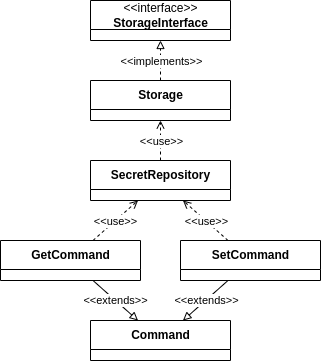

The diagram above was exported from draw.io. Its source (the exported page's mxGraphModel, read from the mxfile embedded in the PNG):
<mxGraphModel dx="1260" dy="629" grid="1" gridSize="10" guides="1" tooltips="1" connect="1" arrows="1" fold="1" page="1" pageScale="1" pageWidth="850" pageHeight="1100" background="#FFFFFF" math="0" shadow="0">
  <root>
    <mxCell id="0" />
    <mxCell id="1" parent="0" />
    <mxCell id="8" value="&lt;span style=&quot;font-weight: normal;&quot;&gt;&amp;lt;&amp;lt;interface&amp;gt;&amp;gt;&lt;br&gt;&lt;/span&gt;StorageInterface" style="swimlane;fontStyle=1;align=center;verticalAlign=middle;childLayout=stackLayout;horizontal=1;startSize=29;horizontalStack=0;resizeParent=1;resizeParentMax=0;resizeLast=0;collapsible=0;marginBottom=0;html=1;" vertex="1" parent="1">
      <mxGeometry x="130" y="40" width="140" height="40" as="geometry" />
    </mxCell>
    <mxCell id="12" value="Storage" style="swimlane;fontStyle=1;align=center;verticalAlign=middle;childLayout=stackLayout;horizontal=1;startSize=29;horizontalStack=0;resizeParent=1;resizeParentMax=0;resizeLast=0;collapsible=0;marginBottom=0;html=1;" vertex="1" parent="1">
      <mxGeometry x="130" y="120" width="140" height="40" as="geometry" />
    </mxCell>
    <mxCell id="17" value="SecretRepository" style="swimlane;fontStyle=1;align=center;verticalAlign=middle;childLayout=stackLayout;horizontal=1;startSize=29;horizontalStack=0;resizeParent=1;resizeParentMax=0;resizeLast=0;collapsible=0;marginBottom=0;html=1;" vertex="1" parent="1">
      <mxGeometry x="130" y="200" width="140" height="40" as="geometry" />
    </mxCell>
    <mxCell id="20" value="GetCommand" style="swimlane;fontStyle=1;align=center;verticalAlign=middle;childLayout=stackLayout;horizontal=1;startSize=29;horizontalStack=0;resizeParent=1;resizeParentMax=0;resizeLast=0;collapsible=0;marginBottom=0;html=1;" vertex="1" parent="1">
      <mxGeometry x="40" y="280" width="140" height="40" as="geometry" />
    </mxCell>
    <mxCell id="21" value="SetCommand" style="swimlane;fontStyle=1;align=center;verticalAlign=middle;childLayout=stackLayout;horizontal=1;startSize=29;horizontalStack=0;resizeParent=1;resizeParentMax=0;resizeLast=0;collapsible=0;marginBottom=0;html=1;" vertex="1" parent="1">
      <mxGeometry x="220" y="280" width="140" height="40" as="geometry" />
    </mxCell>
    <mxCell id="24" value="Command" style="swimlane;fontStyle=1;align=center;verticalAlign=middle;childLayout=stackLayout;horizontal=1;startSize=29;horizontalStack=0;resizeParent=1;resizeParentMax=0;resizeLast=0;collapsible=0;marginBottom=0;html=1;" vertex="1" parent="1">
      <mxGeometry x="130" y="360" width="140" height="40" as="geometry" />
    </mxCell>
    <mxCell id="52" value="" style="endArrow=block;html=1;labelBackgroundColor=default;endFill=0;dashed=1;" edge="1" parent="1" source="12" target="8">
      <mxGeometry width="50" height="50" relative="1" as="geometry">
        <mxPoint x="400" y="220" as="sourcePoint" />
        <mxPoint x="400" y="140" as="targetPoint" />
      </mxGeometry>
    </mxCell>
    <mxCell id="53" value="&amp;lt;&amp;lt;implements&amp;gt;&amp;gt;" style="edgeLabel;html=1;align=center;verticalAlign=middle;resizable=0;points=[];" vertex="1" connectable="0" parent="52">
      <mxGeometry relative="1" as="geometry">
        <mxPoint as="offset" />
      </mxGeometry>
    </mxCell>
    <mxCell id="58" value="" style="endArrow=block;html=1;labelBackgroundColor=default;endFill=0;" edge="1" parent="1" source="21" target="24">
      <mxGeometry width="50" height="50" relative="1" as="geometry">
        <mxPoint x="420" y="280" as="sourcePoint" />
        <mxPoint x="420" y="200" as="targetPoint" />
      </mxGeometry>
    </mxCell>
    <mxCell id="59" value="&amp;lt;&amp;lt;extends&amp;gt;&amp;gt;" style="edgeLabel;html=1;align=center;verticalAlign=middle;resizable=0;points=[];" vertex="1" connectable="0" parent="58">
      <mxGeometry relative="1" as="geometry">
        <mxPoint as="offset" />
      </mxGeometry>
    </mxCell>
    <mxCell id="60" value="" style="endArrow=block;html=1;labelBackgroundColor=default;endFill=0;" edge="1" parent="1" source="20" target="24">
      <mxGeometry width="50" height="50" relative="1" as="geometry">
        <mxPoint x="410" y="320" as="sourcePoint" />
        <mxPoint x="410" y="240" as="targetPoint" />
      </mxGeometry>
    </mxCell>
    <mxCell id="61" value="&amp;lt;&amp;lt;extends&amp;gt;&amp;gt;" style="edgeLabel;html=1;align=center;verticalAlign=middle;resizable=0;points=[];" vertex="1" connectable="0" parent="60">
      <mxGeometry relative="1" as="geometry">
        <mxPoint as="offset" />
      </mxGeometry>
    </mxCell>
    <mxCell id="62" value="" style="endArrow=open;html=1;labelBackgroundColor=default;endFill=0;dashed=1;" edge="1" parent="1" source="17" target="12">
      <mxGeometry width="50" height="50" relative="1" as="geometry">
        <mxPoint x="380" y="250" as="sourcePoint" />
        <mxPoint x="380" y="170" as="targetPoint" />
      </mxGeometry>
    </mxCell>
    <mxCell id="63" value="&amp;lt;&amp;lt;use&amp;gt;&amp;gt;" style="edgeLabel;html=1;align=center;verticalAlign=middle;resizable=0;points=[];" vertex="1" connectable="0" parent="62">
      <mxGeometry relative="1" as="geometry">
        <mxPoint as="offset" />
      </mxGeometry>
    </mxCell>
    <mxCell id="64" value="" style="endArrow=open;html=1;labelBackgroundColor=default;endFill=0;dashed=1;" edge="1" parent="1" source="21" target="17">
      <mxGeometry width="50" height="50" relative="1" as="geometry">
        <mxPoint x="380" y="260" as="sourcePoint" />
        <mxPoint x="380" y="180" as="targetPoint" />
      </mxGeometry>
    </mxCell>
    <mxCell id="65" value="&amp;lt;&amp;lt;use&amp;gt;&amp;gt;" style="edgeLabel;html=1;align=center;verticalAlign=middle;resizable=0;points=[];" vertex="1" connectable="0" parent="64">
      <mxGeometry relative="1" as="geometry">
        <mxPoint as="offset" />
      </mxGeometry>
    </mxCell>
    <mxCell id="66" value="" style="endArrow=open;html=1;labelBackgroundColor=default;endFill=0;dashed=1;" edge="1" parent="1" source="20" target="17">
      <mxGeometry width="50" height="50" relative="1" as="geometry">
        <mxPoint x="360" y="250" as="sourcePoint" />
        <mxPoint x="360" y="170" as="targetPoint" />
      </mxGeometry>
    </mxCell>
    <mxCell id="67" value="&amp;lt;&amp;lt;use&amp;gt;&amp;gt;" style="edgeLabel;html=1;align=center;verticalAlign=middle;resizable=0;points=[];" vertex="1" connectable="0" parent="66">
      <mxGeometry relative="1" as="geometry">
        <mxPoint as="offset" />
      </mxGeometry>
    </mxCell>
  </root>
</mxGraphModel>